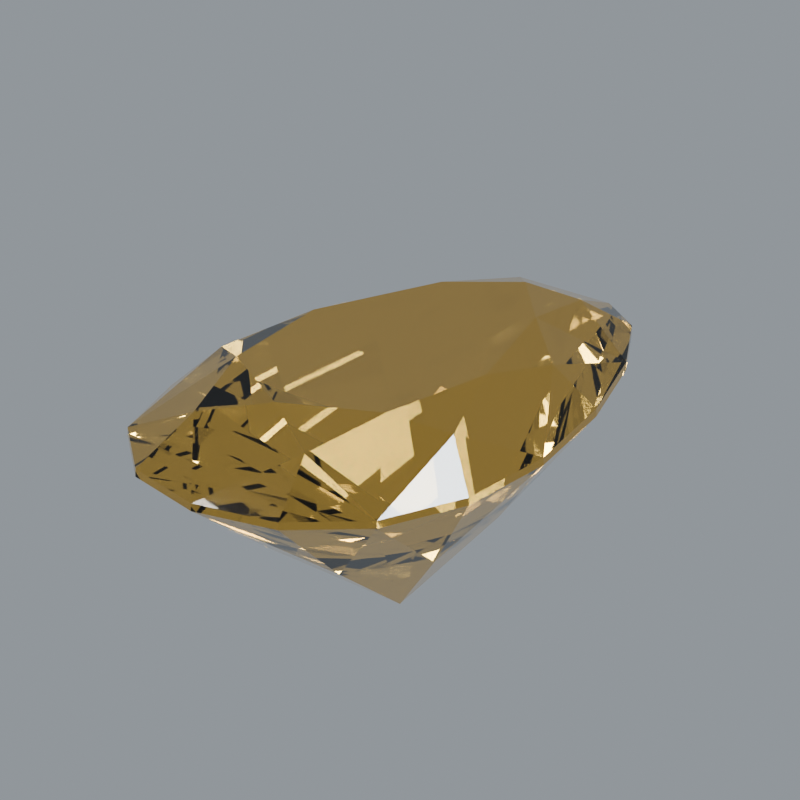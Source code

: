 # Source: stone-citrine.blend  (saved by Blender 5.2.44; exported with 4.5.12 LTS)
import bpy
from mathutils import Matrix  # noqa: F401  (used for matrix-valued properties, if any)

bpy.ops.wm.read_factory_settings(use_empty=True)
scene = bpy.context.scene
scene.name = 'Scene'

# ---- materials (node trees are filled in below, after node groups)
mat_citrine_polished_facets = bpy.data.materials.new('Citrine polished facets')
mat_citrine_polished_facets.diffuse_color = (0.8388, 0.521, 0.117, 1.0)

# ---- material node trees
mat_citrine_polished_facets.use_nodes = True; mat_citrine_polished_facets.node_tree.nodes.clear()
_N = mat_citrine_polished_facets.node_tree.nodes; _L = mat_citrine_polished_facets.node_tree.links
n0 = _N.new('ShaderNodeBsdfPrincipled'); n0.name = 'Principled BSDF'; n0.location = (-200, 100)
n0.inputs[0].default_value = (0.8388, 0.521, 0.117, 1.0)
n0.inputs[2].default_value = 0.018
n0.inputs[3].default_value = 1.544
n0.inputs[10].default_value = 0.005
n0.inputs[18].default_value = 1.0
n0.inputs[19].default_value = 0.08
n0.inputs[20].default_value = 0.12
n1 = _N.new('ShaderNodeOutputMaterial'); n1.name = 'Material Output'; n1.location = (200, 100)
_L.new(n0.outputs[0], n1.inputs[0])
n1.is_active_output = True

# ---- world
world_studio_world = bpy.data.worlds.new('Studio world'); scene.world = world_studio_world
world_studio_world.use_nodes = True; world_studio_world.node_tree.nodes.clear()
_N = world_studio_world.node_tree.nodes; _L = world_studio_world.node_tree.links
n0 = _N.new('ShaderNodeBackground'); n0.name = 'Background'; n0.location = (-200, 100)
n0.inputs[0].default_value = (0.55, 0.6, 0.65, 1.0)
n0.inputs[1].default_value = 0.5
n1 = _N.new('ShaderNodeOutputWorld'); n1.name = 'World Output'; n1.location = (200, 100)
_L.new(n0.outputs[0], n1.inputs[0])
n1.is_active_output = True

# ---- cameras
cam_camera = bpy.data.cameras.new('Camera')
cam_camera.type = 'ORTHO'
cam_camera.clip_start = 0.01
cam_camera.clip_end = 100.0
cam_camera.lens = 52.0
cam_camera.ortho_scale = 3.25

# ---- lights
light_area = bpy.data.lights.new('Area', 'AREA')
light_area.color = (1.0, 0.94, 0.86)
light_area.energy = 650.0
light_area.shape = 'DISK'
light_area.size = 4.0
light_area.size_y = 1.0
light_area_001 = bpy.data.lights.new('Area.001', 'AREA')
light_area_001.color = (0.82, 0.91, 1.0)
light_area_001.energy = 800.0
light_area_001.shape = 'DISK'
light_area_001.size = 3.0
light_area_001.size_y = 1.0
light_area_002 = bpy.data.lights.new('Area.002', 'AREA')
light_area_002.energy = 180.0
light_area_002.shape = 'DISK'
light_area_002.size = 2.0
light_area_002.size_y = 1.0

# ---- meshes
me_gemstone_citrine = bpy.data.meshes.new('Gemstone Citrine')
me_gemstone_citrine.from_pydata([(0.0, 0.0, 0.2924), (0.0, 0.0, -0.8837), (0.468, 0.0, 0.2924), (0.4931, 0.3821, 0.2095), (0.78, 0.0, 0.0175), (0.6322, 0.4898, 0.0175), (0.78, 0.0, -0.0175), (0.6322, 0.4898, -0.0175), (0.3161, 0.2449, -0.4836), (0.2559, 0.5431, 0.2924), (0.1639, 0.9224, 0.2095), (0.4265, 0.9051, 0.0175), (0.2101, 1.183, 0.0175), (0.4265, 0.9051, -0.0175), (0.2101, 1.183, -0.0175), (0.1051, 0.5913, -0.4836), (1.947e-17, 0.768, 0.2924), (-0.1639, 0.9224, 0.2095), (3.245e-17, 1.28, 0.0175), (-0.2101, 1.183, 0.0175), (3.245e-17, 1.28, -0.0175), (-0.2101, 1.183, -0.0175), (-0.1051, 0.5913, -0.4836), (-0.2559, 0.5431, 0.2924), (-0.4931, 0.3821, 0.2095), (-0.4265, 0.9051, 0.0175), (-0.6322, 0.4898, 0.0175), (-0.4265, 0.9051, -0.0175), (-0.6322, 0.4898, -0.0175), (-0.3161, 0.2449, -0.4836), (-0.468, 9.405e-17, 0.2924), (-0.631, -0.3821, 0.2095), (-0.78, 1.568e-16, 0.0175), (-0.809, -0.4898, 0.0175), (-0.78, 1.568e-16, -0.0175), (-0.809, -0.4898, -0.0175), (-0.4045, -0.2449, -0.4836), (-0.4059, -0.5431, 0.2924), (-0.3018, -0.9224, 0.2095), (-0.6765, -0.9051, 0.0175), (-0.3869, -1.183, 0.0175), (-0.6765, -0.9051, -0.0175), (-0.3869, -1.183, -0.0175), (-0.1934, -0.5913, -0.4836), (-1.135e-16, -0.768, 0.2924), (0.3018, -0.9224, 0.2095), (-1.892e-16, -1.28, 0.0175), (0.3869, -1.183, 0.0175), (-1.892e-16, -1.28, -0.0175), (0.3869, -1.183, -0.0175), (0.1934, -0.5913, -0.4836), (0.4059, -0.5431, 0.2924), (0.631, -0.3821, 0.2095), (0.6765, -0.9051, 0.0175), (0.809, -0.4898, 0.0175), (0.6765, -0.9051, -0.0175), (0.809, -0.4898, -0.0175), (0.4045, -0.2449, -0.4836)], [], [(0, 2, 9), (3, 9, 2), (4, 3, 2), (52, 4, 2), (4, 5, 3), (54, 4, 52), (8, 7, 6), (57, 6, 56), (1, 8, 6), (57, 1, 6), (0, 9, 16), (10, 16, 9), (11, 10, 9), (3, 11, 9), (11, 12, 10), (5, 11, 3), (15, 14, 13), (8, 13, 7), (1, 15, 13), (8, 1, 13), (0, 16, 23), (17, 23, 16), (18, 17, 16), (10, 18, 16), (18, 19, 17), (12, 18, 10), (22, 21, 20), (15, 20, 14), (1, 22, 20), (15, 1, 20), (0, 23, 30), (24, 30, 23), (25, 24, 23), (17, 25, 23), (25, 26, 24), (19, 25, 17), (29, 28, 27), (22, 27, 21), (1, 29, 27), (22, 1, 27), (0, 30, 37), (31, 37, 30), (32, 31, 30), (24, 32, 30), (32, 33, 31), (26, 32, 24), (36, 35, 34), (29, 34, 28), (1, 36, 34), (29, 1, 34), (0, 37, 44), (38, 44, 37), (39, 38, 37), (31, 39, 37), (39, 40, 38), (33, 39, 31), (43, 42, 41), (36, 41, 35), (1, 43, 41), (36, 1, 41), (0, 44, 51), (45, 51, 44), (46, 45, 44), (38, 46, 44), (46, 47, 45), (40, 46, 38), (50, 49, 48), (43, 48, 42), (1, 50, 48), (43, 1, 48), (0, 51, 2), (52, 2, 51), (53, 52, 51), (45, 53, 51), (53, 54, 52), (47, 53, 45), (57, 56, 55), (50, 55, 49), (1, 57, 55), (50, 1, 55), (7, 5, 4), (6, 7, 4), (13, 11, 5), (7, 13, 5), (14, 12, 11), (13, 14, 11), (20, 18, 12), (14, 20, 12), (21, 19, 18), (20, 21, 18), (27, 25, 19), (21, 27, 19), (28, 26, 25), (27, 28, 25), (34, 32, 26), (28, 34, 26), (35, 33, 32), (34, 35, 32), (41, 39, 33), (35, 41, 33), (42, 40, 39), (41, 42, 39), (48, 46, 40), (42, 48, 40), (49, 47, 46), (48, 49, 46), (55, 53, 47), (49, 55, 47), (56, 54, 53), (55, 56, 53), (6, 4, 54), (56, 6, 54)])
me_gemstone_citrine.materials.append(mat_citrine_polished_facets)
me_gemstone_citrine.update()

# ---- objects
ob_gemstone_citrine = bpy.data.objects.new('Gemstone Citrine', me_gemstone_citrine)
ob_presentation_camera = bpy.data.objects.new('Presentation camera', cam_camera)
ob_key_softbox = bpy.data.objects.new('Key softbox', light_area)
ob_edge_softbox = bpy.data.objects.new('Edge softbox', light_area_001)
ob_front_strip = bpy.data.objects.new('Front strip', light_area_002)

# ---- transforms, parenting, visibility, modifiers, constraints
ob_gemstone_citrine.location = (0.0, 0.0, 0.0)
ob_gemstone_citrine.rotation_euler = (0.0, 0.0, -0.12)
ob_presentation_camera.location = (3.6, -5.2, 3.0)
ob_presentation_camera.rotation_euler = (1.132, -9.023e-08, 0.6055)
ob_key_softbox.location = (-3.0, -4.0, 5.0)
ob_key_softbox.rotation_euler = (0.7854, -7.115e-08, -0.6435)
ob_edge_softbox.location = (4.0, 1.0, 3.0)
ob_edge_softbox.rotation_euler = (0.9418, 5.518e-10, 1.816)
ob_front_strip.location = (0.0, -4.0, 0.5)
ob_front_strip.rotation_euler = (1.446, -0.0, 0.0)

# ---- collection membership
scene.collection.objects.link(ob_gemstone_citrine)
scene.collection.objects.link(ob_presentation_camera)
scene.collection.objects.link(ob_key_softbox)
scene.collection.objects.link(ob_edge_softbox)
scene.collection.objects.link(ob_front_strip)

# ---- scene / render settings (as saved in the file)
scene.camera = ob_presentation_camera
scene.frame_start = 1; scene.frame_end = 250; scene.frame_set(1)
scene.render.engine = 'CYCLES'
scene.render.resolution_x = 768
scene.render.resolution_y = 768
scene.render.film_transparent = True
scene.render.bake_bias = 0.0
scene.render.bake_samples = 0
scene.render.compositor_device = 'GPU'
scene.cycles.samples = 48
scene.cycles.transmission_bounces = 10
scene.eevee.use_volume_custom_range = False
scene.eevee.fast_gi_thickness_near = 0.1
scene.eevee.fast_gi_thickness_far = 0.0
scene.eevee.ray_tracing_options.screen_trace_thickness = 0.1
scene.view_settings.look = 'AgX - Medium High Contrast'
bpy.context.view_layer.update()
